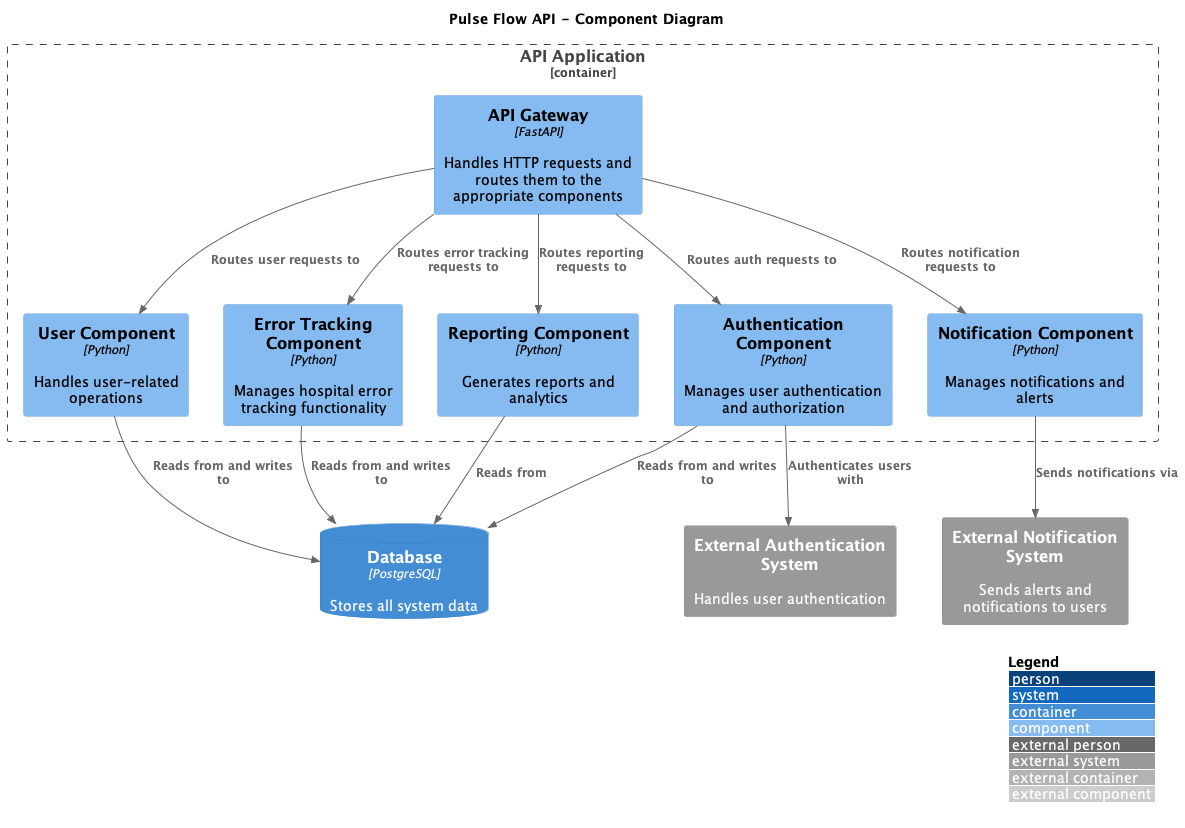

The diagram above was rendered by PlantUML. Its source (embedded in the PNG):
@startuml C4 Component Diagram
!include https://raw.githubusercontent.com/plantuml-stdlib/C4-PlantUML/master/C4_Component.puml

LAYOUT_WITH_LEGEND()

title Pulse Flow API - Component Diagram

Container_Boundary(api, "API Application") {
    Component(apiGateway, "API Gateway", "FastAPI", "Handles HTTP requests and routes them to the appropriate components")
    Component(userComponent, "User Component", "Python", "Handles user-related operations")
    Component(errorComponent, "Error Tracking Component", "Python", "Manages hospital error tracking functionality")
    Component(reportComponent, "Reporting Component", "Python", "Generates reports and analytics")
    Component(authComponent, "Authentication Component", "Python", "Manages user authentication and authorization")
    Component(notificationComponent, "Notification Component", "Python", "Manages notifications and alerts")
}

ContainerDb(database, "Database", "PostgreSQL", "Stores all system data")

System_Ext(notificationSystem, "External Notification System", "Sends alerts and notifications to users")
System_Ext(authSystem, "External Authentication System", "Handles user authentication")

Rel(apiGateway, userComponent, "Routes user requests to")
Rel(apiGateway, errorComponent, "Routes error tracking requests to")
Rel(apiGateway, reportComponent, "Routes reporting requests to")
Rel(apiGateway, authComponent, "Routes auth requests to")
Rel(apiGateway, notificationComponent, "Routes notification requests to")

Rel(userComponent, database, "Reads from and writes to")
Rel(errorComponent, database, "Reads from and writes to")
Rel(reportComponent, database, "Reads from")
Rel(authComponent, database, "Reads from and writes to")

Rel(authComponent, authSystem, "Authenticates users with")
Rel(notificationComponent, notificationSystem, "Sends notifications via")

@enduml